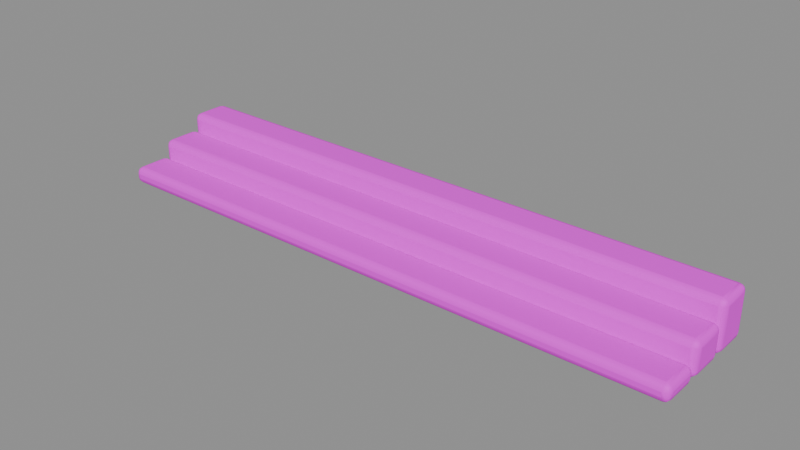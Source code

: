 # Source: terrace_step.blend  (saved by Blender 5.3.31; exported with 4.5.12 LTS)
import bpy
from mathutils import Matrix  # noqa: F401  (used for matrix-valued properties, if any)

bpy.ops.wm.read_factory_settings(use_empty=True)
scene = bpy.context.scene
scene.name = 'Asset | terrace_step'

# ---- collections
col_master___terrace_step = bpy.data.collections.new('MASTER | terrace_step'); scene.collection.children.link(col_master___terrace_step)

# ---- images (referenced by path relative to the original .blend; pixels are not part of the script)
import os
ASSET_DIR = os.environ.get("B2B_ASSET_DIR", "")  # directory of the original .blend (textures are referenced by path, not embedded)
HERE = os.path.dirname(os.path.abspath(__file__))  # packed textures are extracted next to this script under _unpacked/

def load_image(name, relpath, width, height, colorspace="sRGB"):
    """Load a texture the original file referenced (path relative to the .blend, or extracted next to this script)."""
    p = next((c for c in (os.path.join(HERE, relpath), os.path.join(ASSET_DIR, relpath)) if relpath and os.path.exists(c)), "")
    if p:
        img = bpy.data.images.load(p, check_existing=True)
        img.name = name
    else:  # same state as the original file: an image datablock whose file is absent (Cycles renders it pink)
        img = bpy.data.images.new(name, width, height)
        img.source = "FILE"
        img.filepath = "//" + (relpath or name)
    img.colorspace_settings.name = colorspace
    return img
img_sea_cabin_timber_8x8_512_png = load_image('sea_cabin_timber_8x8_512.png', 'sea_cabin_timber_8x8_512.png', 1024, 1024, 'sRGB')

# ---- materials (node trees are filled in below, after node groups)
mat_sea_matte = bpy.data.materials.new('SEA_Matte')
mat_sea_matte.roughness = 0.74

# ---- material node trees
mat_sea_matte.use_nodes = True; mat_sea_matte.node_tree.nodes.clear()
_N = mat_sea_matte.node_tree.nodes; _L = mat_sea_matte.node_tree.links
n0 = _N.new('ShaderNodeBsdfPrincipled'); n0.name = 'Principled BSDF'; n0.location = (-200, 100)
n0.inputs[2].default_value = 0.74
n0.inputs[10].default_value = 0.005
n1 = _N.new('ShaderNodeOutputMaterial'); n1.name = 'Material Output'; n1.location = (200, 100)
n2 = _N.new('ShaderNodeUVMap'); n2.name = 'UV Map'; n2.location = (0, 0)
n2.width = 160
n2.uv_map = 'PaletteUV'
n3 = _N.new('ShaderNodeTexImage'); n3.name = 'Image Texture'; n3.location = (0, 0)
n3.image = img_sea_cabin_timber_8x8_512_png
n3.interpolation = 'Closest'
_L.new(n0.outputs[0], n1.inputs[0])
_L.new(n2.outputs[0], n3.inputs[0])
_L.new(n3.outputs[0], n0.inputs[0])
n1.is_active_output = True

# ---- meshes
me_stone_step = bpy.data.meshes.new('Stone step')
me_stone_step.from_pydata([(-2.13, -0.43, 0.0), (-2.13, -0.15, 0.0), (-2.13, -0.15, 0.12), (-2.13, -0.43, 0.12), (2.13, -0.4271, 0.00126), (2.13, -0.1529, 0.00126), (2.13, -0.1529, 0.1187), (2.13, -0.4271, 0.1187)], [], [(3, 2, 1, 0), (4, 5, 6, 7), (0, 1, 5, 4), (1, 2, 6, 5), (2, 3, 7, 6), (3, 0, 4, 7)])
me_stone_step.polygons.foreach_set('use_smooth', [True] * 6)
_uv = me_stone_step.uv_layers.new(name='PaletteUV')
_uv.uv.foreach_set('vector', [0.3475, 0.9375, 0.3125, 0.9725, 0.2775, 0.9375, 0.3125, 0.9025, 0.3475, 0.9375, 0.3125, 0.9725, 0.2775, 0.9375, 0.3125, 0.9025, 0.3475, 0.9375, 0.3125, 0.9725, 0.2775, 0.9375, 0.3125, 0.9025, 0.3475, 0.9375, 0.3125, 0.9725, 0.2775, 0.9375, 0.3125, 0.9025, 0.3475, 0.9375, 0.3125, 0.9725, 0.2775, 0.9375, 0.3125, 0.9025, 0.3475, 0.9375, 0.3125, 0.9725, 0.2775, 0.9375, 0.3125, 0.9025])
me_stone_step.materials.append(mat_sea_matte)
me_stone_step.update()
me_stone_step_001 = bpy.data.meshes.new('Stone step.001')
me_stone_step_001.from_pydata([(-2.13, -0.14, 0.0), (-2.13, 0.14, 0.0), (-2.13, 0.14, 0.24), (-2.13, -0.14, 0.24), (2.13, -0.1371, 0.00252), (2.13, 0.1371, 0.00252), (2.13, 0.1371, 0.2375), (2.13, -0.1371, 0.2375)], [], [(3, 2, 1, 0), (4, 5, 6, 7), (0, 1, 5, 4), (1, 2, 6, 5), (2, 3, 7, 6), (3, 0, 4, 7)])
me_stone_step_001.polygons.foreach_set('use_smooth', [True] * 6)
_uv = me_stone_step_001.uv_layers.new(name='PaletteUV')
_uv.uv.foreach_set('vector', [0.3475, 0.9375, 0.3125, 0.9725, 0.2775, 0.9375, 0.3125, 0.9025, 0.3475, 0.9375, 0.3125, 0.9725, 0.2775, 0.9375, 0.3125, 0.9025, 0.3475, 0.9375, 0.3125, 0.9725, 0.2775, 0.9375, 0.3125, 0.9025, 0.3475, 0.9375, 0.3125, 0.9725, 0.2775, 0.9375, 0.3125, 0.9025, 0.3475, 0.9375, 0.3125, 0.9725, 0.2775, 0.9375, 0.3125, 0.9025, 0.3475, 0.9375, 0.3125, 0.9725, 0.2775, 0.9375, 0.3125, 0.9025])
me_stone_step_001.materials.append(mat_sea_matte)
me_stone_step_001.update()
me_stone_step_002 = bpy.data.meshes.new('Stone step.002')
me_stone_step_002.from_pydata([(-2.13, 0.15, 0.0), (-2.13, 0.43, 0.0), (-2.13, 0.43, 0.36), (-2.13, 0.15, 0.36), (2.13, 0.1529, 0.00378), (2.13, 0.4271, 0.00378), (2.13, 0.4271, 0.3562), (2.13, 0.1529, 0.3562)], [], [(3, 2, 1, 0), (4, 5, 6, 7), (0, 1, 5, 4), (1, 2, 6, 5), (2, 3, 7, 6), (3, 0, 4, 7)])
me_stone_step_002.polygons.foreach_set('use_smooth', [True] * 6)
_uv = me_stone_step_002.uv_layers.new(name='PaletteUV')
_uv.uv.foreach_set('vector', [0.3475, 0.9375, 0.3125, 0.9725, 0.2775, 0.9375, 0.3125, 0.9025, 0.3475, 0.9375, 0.3125, 0.9725, 0.2775, 0.9375, 0.3125, 0.9025, 0.3475, 0.9375, 0.3125, 0.9725, 0.2775, 0.9375, 0.3125, 0.9025, 0.3475, 0.9375, 0.3125, 0.9725, 0.2775, 0.9375, 0.3125, 0.9025, 0.3475, 0.9375, 0.3125, 0.9725, 0.2775, 0.9375, 0.3125, 0.9025, 0.3475, 0.9375, 0.3125, 0.9725, 0.2775, 0.9375, 0.3125, 0.9025])
me_stone_step_002.materials.append(mat_sea_matte)
me_stone_step_002.update()

# ---- objects
ob_stone_step = bpy.data.objects.new('Stone step', me_stone_step)
ob_stone_step_001 = bpy.data.objects.new('Stone step.001', me_stone_step_001)
ob_stone_step_002 = bpy.data.objects.new('Stone step.002', me_stone_step_002)

# ---- transforms, parenting, visibility, modifiers, constraints
ob_stone_step.location = (0.0, 0.0, 0.0)
_m = ob_stone_step.modifiers.new('Real edge rounding', 'BEVEL')
_m.width = 0.043
_m.width_pct = 0.043
_m.segments = 3
_m.harden_normals = True
_m = ob_stone_step.modifiers.new('Weighted surface normals', 'WEIGHTED_NORMAL')
_m.keep_sharp = True
ob_stone_step_001.location = (0.0, 0.0, 0.0)
_m = ob_stone_step_001.modifiers.new('Real edge rounding', 'BEVEL')
_m.width = 0.043
_m.width_pct = 0.043
_m.segments = 3
_m.harden_normals = True
_m = ob_stone_step_001.modifiers.new('Weighted surface normals', 'WEIGHTED_NORMAL')
_m.keep_sharp = True
ob_stone_step_002.location = (0.0, 0.0, 0.0)
_m = ob_stone_step_002.modifiers.new('Real edge rounding', 'BEVEL')
_m.width = 0.043
_m.width_pct = 0.043
_m.segments = 3
_m.harden_normals = True
_m = ob_stone_step_002.modifiers.new('Weighted surface normals', 'WEIGHTED_NORMAL')
_m.keep_sharp = True

# ---- collection membership
col_master___terrace_step.objects.link(ob_stone_step)
col_master___terrace_step.objects.link(ob_stone_step_001)
col_master___terrace_step.objects.link(ob_stone_step_002)

# ---- scene / render settings (as saved in the file)
scene.frame_start = 1; scene.frame_end = 250; scene.frame_set(1)
scene.render.engine = 'BLENDER_EEVEE_NEXT'
scene.render.image_settings.exr_codec = 'NONE'
scene.render.use_bake_clear = False
scene.render.bake_margin = 0
scene.render.bake_bias = 0.0
scene.render.bake_samples = 0
scene.render.simplify_subdivision_render = 0
scene.render.simplify_child_particles_render = 0.0
scene.render.compositor_device = 'GPU'
scene.eevee.use_volume_custom_range = False
scene.eevee.gtao_distance = 0.0
scene.eevee.use_fast_gi = False
scene.eevee.fast_gi_thickness_near = 0.1
scene.eevee.fast_gi_thickness_far = 0.0
scene.eevee.ray_tracing_options.screen_trace_thickness = 0.1
bpy.context.view_layer.update()

# ---- added for rendering (the .blend has no active camera and no usable light): camera, sun + grey world if the file has none
cam_auto = bpy.data.cameras.new('AutoCamera')
cam_auto.lens = 50.0
cam_auto.sensor_width = 36.0
cam_auto.clip_end = 1000.0
ob_auto_camera = bpy.data.objects.new('AutoCamera', cam_auto)
scene.collection.objects.link(ob_auto_camera)
ob_auto_camera.location = (4.03473, -4.84167, 3.40777)
ob_auto_camera.rotation_euler = (1.09748, -7.21219e-08, 0.694738)
scene.camera = ob_auto_camera
light_auto_sun = bpy.data.lights.new('AutoSun', 'SUN')
light_auto_sun.energy = 3.0
light_auto_sun.angle = 0.0523599
ob_auto_sun = bpy.data.objects.new('AutoSun', light_auto_sun)
scene.collection.objects.link(ob_auto_sun)
ob_auto_sun.rotation_euler = (0.872665, 0.174533, 0.523599)
if scene.world is None:
    world_auto = bpy.data.worlds.new('AutoWorld')
    world_auto.color = (0.3, 0.3, 0.3)
    scene.world = world_auto
bpy.context.view_layer.update()
